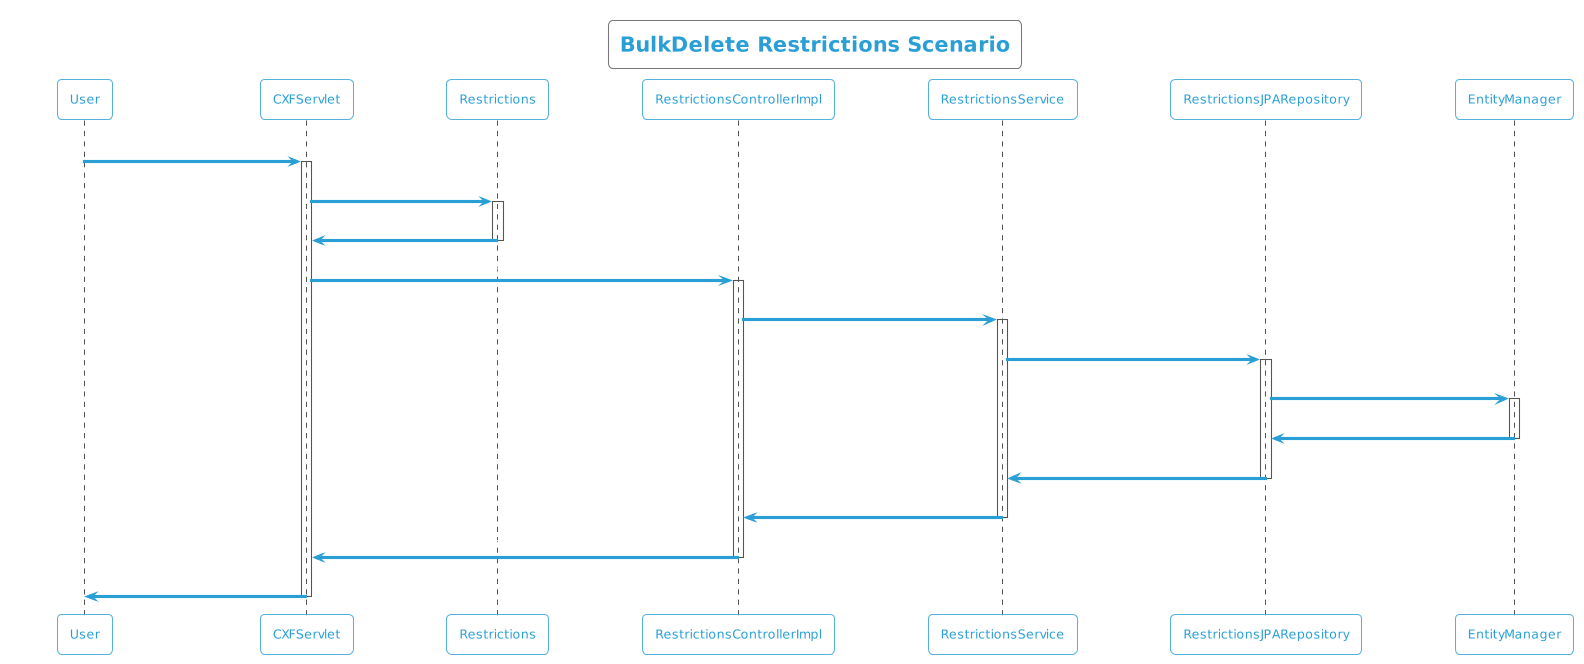

The diagram above was rendered by PlantUML. Its source (embedded in the PNG):
@startuml
!theme cyborg-outline
title BulkDelete Restrictions Scenario
participant User
User -> CXFServlet: DELETE, Restrictions
activate CXFServlet
CXFServlet -> Restrictions: << bulkdelete >>
activate Restrictions
Restrictions -> CXFServlet: << instance >>
deactivate Restrictions
CXFServlet -> RestrictionsControllerImpl: bulkdelete(:List<Restrictions>)
activate RestrictionsControllerImpl
RestrictionsControllerImpl -> RestrictionsService: bulkDelete(:List<Restrictions>)
activate RestrictionsService
RestrictionsService -> RestrictionsJPARepository: deleteAll(:List<Restrictions>)
activate RestrictionsJPARepository
RestrictionsJPARepository -> EntityManager: delete(:List<Restrictions>)
activate EntityManager
EntityManager -> RestrictionsJPARepository: << persisted Restrictions >>
deactivate EntityManager
RestrictionsJPARepository -> RestrictionsService: << persisted Restrictions >>
deactivate RestrictionsJPARepository
RestrictionsService -> RestrictionsControllerImpl: << persisted Restrictions >>
deactivate RestrictionsService
RestrictionsControllerImpl -> CXFServlet: << persisted Restrictions >>
deactivate RestrictionsControllerImpl
CXFServlet -> User: marshalled Restrictions XML
deactivate CXFServlet
@enduml